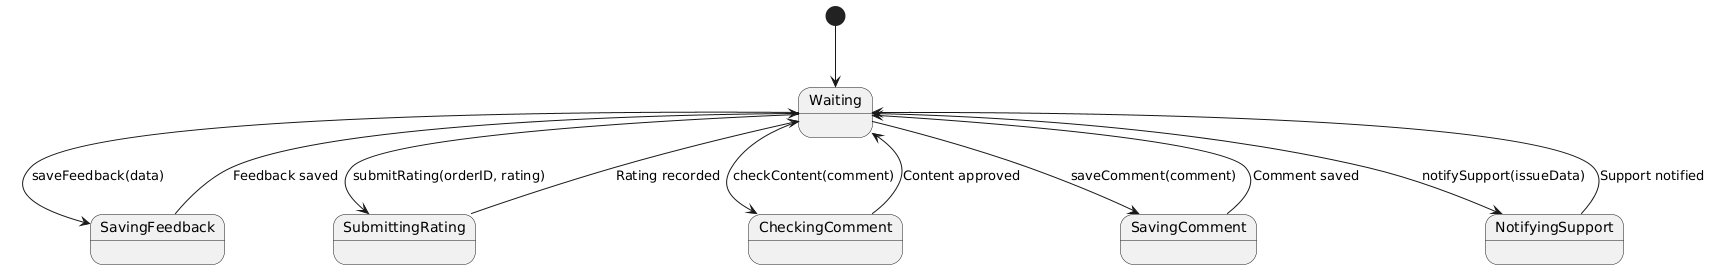

The diagram above was rendered by PlantUML. Its source (embedded in the PNG):
@startuml
[*] --> Waiting

Waiting --> SavingFeedback : saveFeedback(data)
SavingFeedback --> Waiting : Feedback saved

Waiting --> SubmittingRating : submitRating(orderID, rating)
SubmittingRating --> Waiting : Rating recorded

Waiting --> CheckingComment : checkContent(comment)
CheckingComment --> Waiting : Content approved

Waiting --> SavingComment : saveComment(comment)
SavingComment --> Waiting : Comment saved

Waiting --> NotifyingSupport : notifySupport(issueData)
NotifyingSupport --> Waiting : Support notified
@enduml